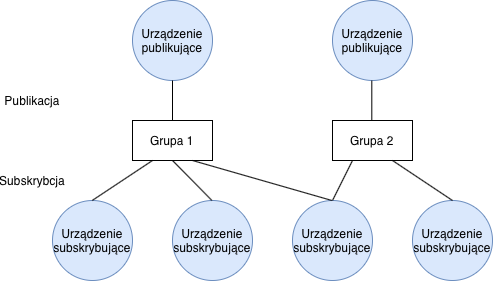

The diagram above was exported from draw.io. Its source (the exported page's mxGraphModel, read from the mxfile embedded in the PNG):
<mxGraphModel dx="1113" dy="752" grid="1" gridSize="10" guides="1" tooltips="1" connect="1" arrows="1" fold="1" page="1" pageScale="1" pageWidth="827" pageHeight="1169" math="0" shadow="0">
  <root>
    <mxCell id="0" />
    <mxCell id="1" parent="0" />
    <mxCell id="RXe7CId-pLRv6D1sK2UX-1" value="Urządzenie publikujące" style="ellipse;whiteSpace=wrap;html=1;aspect=fixed;fillColor=#dae8fc;strokeColor=#6c8ebf;" parent="1" vertex="1">
      <mxGeometry x="160" y="120" width="80" height="80" as="geometry" />
    </mxCell>
    <mxCell id="bgW8C380fpbLtpiqVtX--2" value="Urządzenie publikujące" style="ellipse;whiteSpace=wrap;html=1;aspect=fixed;fillColor=#dae8fc;strokeColor=#6c8ebf;" vertex="1" parent="1">
      <mxGeometry x="360" y="120" width="80" height="80" as="geometry" />
    </mxCell>
    <mxCell id="bgW8C380fpbLtpiqVtX--8" value="Urządzenie subskrybujące" style="ellipse;whiteSpace=wrap;html=1;aspect=fixed;fillColor=#dae8fc;strokeColor=#6c8ebf;" vertex="1" parent="1">
      <mxGeometry x="80" y="320" width="80" height="80" as="geometry" />
    </mxCell>
    <mxCell id="bgW8C380fpbLtpiqVtX--9" value="Urządzenie subskrybujące" style="ellipse;whiteSpace=wrap;html=1;aspect=fixed;fillColor=#dae8fc;strokeColor=#6c8ebf;" vertex="1" parent="1">
      <mxGeometry x="200" y="320" width="80" height="80" as="geometry" />
    </mxCell>
    <mxCell id="bgW8C380fpbLtpiqVtX--10" value="Urządzenie subskrybujące" style="ellipse;whiteSpace=wrap;html=1;aspect=fixed;fillColor=#dae8fc;strokeColor=#6c8ebf;" vertex="1" parent="1">
      <mxGeometry x="320" y="320" width="80" height="80" as="geometry" />
    </mxCell>
    <mxCell id="bgW8C380fpbLtpiqVtX--11" value="Urządzenie subskrybujące" style="ellipse;whiteSpace=wrap;html=1;aspect=fixed;fillColor=#dae8fc;strokeColor=#6c8ebf;" vertex="1" parent="1">
      <mxGeometry x="440" y="320" width="80" height="80" as="geometry" />
    </mxCell>
    <mxCell id="bgW8C380fpbLtpiqVtX--13" value="Grupa 2" style="rounded=0;whiteSpace=wrap;html=1;" vertex="1" parent="1">
      <mxGeometry x="360" y="240" width="80" height="40" as="geometry" />
    </mxCell>
    <mxCell id="bgW8C380fpbLtpiqVtX--14" value="Grupa 1" style="rounded=0;whiteSpace=wrap;html=1;" vertex="1" parent="1">
      <mxGeometry x="160" y="240" width="80" height="40" as="geometry" />
    </mxCell>
    <mxCell id="bgW8C380fpbLtpiqVtX--16" value="" style="endArrow=none;html=1;" edge="1" parent="1" source="bgW8C380fpbLtpiqVtX--14">
      <mxGeometry width="50" height="50" relative="1" as="geometry">
        <mxPoint x="150" y="250" as="sourcePoint" />
        <mxPoint x="200" y="200" as="targetPoint" />
      </mxGeometry>
    </mxCell>
    <mxCell id="bgW8C380fpbLtpiqVtX--17" value="" style="endArrow=none;html=1;entryX=0.25;entryY=1;entryDx=0;entryDy=0;" edge="1" parent="1" target="bgW8C380fpbLtpiqVtX--14">
      <mxGeometry width="50" height="50" relative="1" as="geometry">
        <mxPoint x="119.71" y="320" as="sourcePoint" />
        <mxPoint x="119.71" y="280" as="targetPoint" />
      </mxGeometry>
    </mxCell>
    <mxCell id="bgW8C380fpbLtpiqVtX--18" value="" style="endArrow=none;html=1;entryX=0.5;entryY=1;entryDx=0;entryDy=0;" edge="1" parent="1" target="bgW8C380fpbLtpiqVtX--14">
      <mxGeometry width="50" height="50" relative="1" as="geometry">
        <mxPoint x="239.43" y="320" as="sourcePoint" />
        <mxPoint x="239.43" y="280" as="targetPoint" />
      </mxGeometry>
    </mxCell>
    <mxCell id="bgW8C380fpbLtpiqVtX--19" value="" style="endArrow=none;html=1;entryX=0.75;entryY=1;entryDx=0;entryDy=0;" edge="1" parent="1" target="bgW8C380fpbLtpiqVtX--14">
      <mxGeometry width="50" height="50" relative="1" as="geometry">
        <mxPoint x="359.43000000000006" y="320" as="sourcePoint" />
        <mxPoint x="320" y="280" as="targetPoint" />
      </mxGeometry>
    </mxCell>
    <mxCell id="bgW8C380fpbLtpiqVtX--20" value="" style="endArrow=none;html=1;entryX=0.5;entryY=1;entryDx=0;entryDy=0;exitX=0.5;exitY=0;exitDx=0;exitDy=0;" edge="1" parent="1" source="bgW8C380fpbLtpiqVtX--10">
      <mxGeometry width="50" height="50" relative="1" as="geometry">
        <mxPoint x="419.43000000000006" y="320" as="sourcePoint" />
        <mxPoint x="380" y="280" as="targetPoint" />
      </mxGeometry>
    </mxCell>
    <mxCell id="bgW8C380fpbLtpiqVtX--21" value="" style="endArrow=none;html=1;entryX=0.5;entryY=1;entryDx=0;entryDy=0;exitX=0.5;exitY=0;exitDx=0;exitDy=0;" edge="1" parent="1" source="bgW8C380fpbLtpiqVtX--11">
      <mxGeometry width="50" height="50" relative="1" as="geometry">
        <mxPoint x="478" y="318" as="sourcePoint" />
        <mxPoint x="420" y="280" as="targetPoint" />
      </mxGeometry>
    </mxCell>
    <mxCell id="bgW8C380fpbLtpiqVtX--22" value="" style="endArrow=none;html=1;" edge="1" parent="1">
      <mxGeometry width="50" height="50" relative="1" as="geometry">
        <mxPoint x="399.3099999999999" y="240" as="sourcePoint" />
        <mxPoint x="399.3099999999999" y="200" as="targetPoint" />
      </mxGeometry>
    </mxCell>
    <mxCell id="bgW8C380fpbLtpiqVtX--23" value="Publikacja" style="text;html=1;strokeColor=none;fillColor=none;align=center;verticalAlign=middle;whiteSpace=wrap;rounded=0;" vertex="1" parent="1">
      <mxGeometry x="40" y="210" width="40" height="20" as="geometry" />
    </mxCell>
    <mxCell id="bgW8C380fpbLtpiqVtX--26" value="Subskrybcja" style="text;html=1;strokeColor=none;fillColor=none;align=center;verticalAlign=middle;whiteSpace=wrap;rounded=0;" vertex="1" parent="1">
      <mxGeometry x="40" y="290" width="40" height="20" as="geometry" />
    </mxCell>
  </root>
</mxGraphModel>